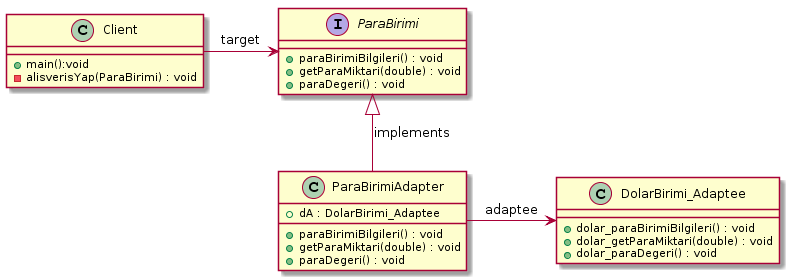

The diagram above was rendered by PlantUML. Its source (embedded in the PNG):
@startuml
interface ParaBirimi{

+ paraBirimiBilgileri() : void
+ getParaMiktari(double) : void
+ paraDegeri() : void
}

class ParaBirimiAdapter{
+ dA : DolarBirimi_Adaptee
+ paraBirimiBilgileri() : void
+ getParaMiktari(double) : void
+ paraDegeri() : void

}

class DolarBirimi_Adaptee{
+ dolar_paraBirimiBilgileri() : void
+ dolar_getParaMiktari(double) : void
+ dolar_paraDegeri() : void
}
class Client{
+ main():void
- alisverisYap(ParaBirimi) : void
}
Client -> ParaBirimi : target
ParaBirimi <|-- ParaBirimiAdapter:implements

ParaBirimiAdapter -> DolarBirimi_Adaptee : adaptee
@enduml